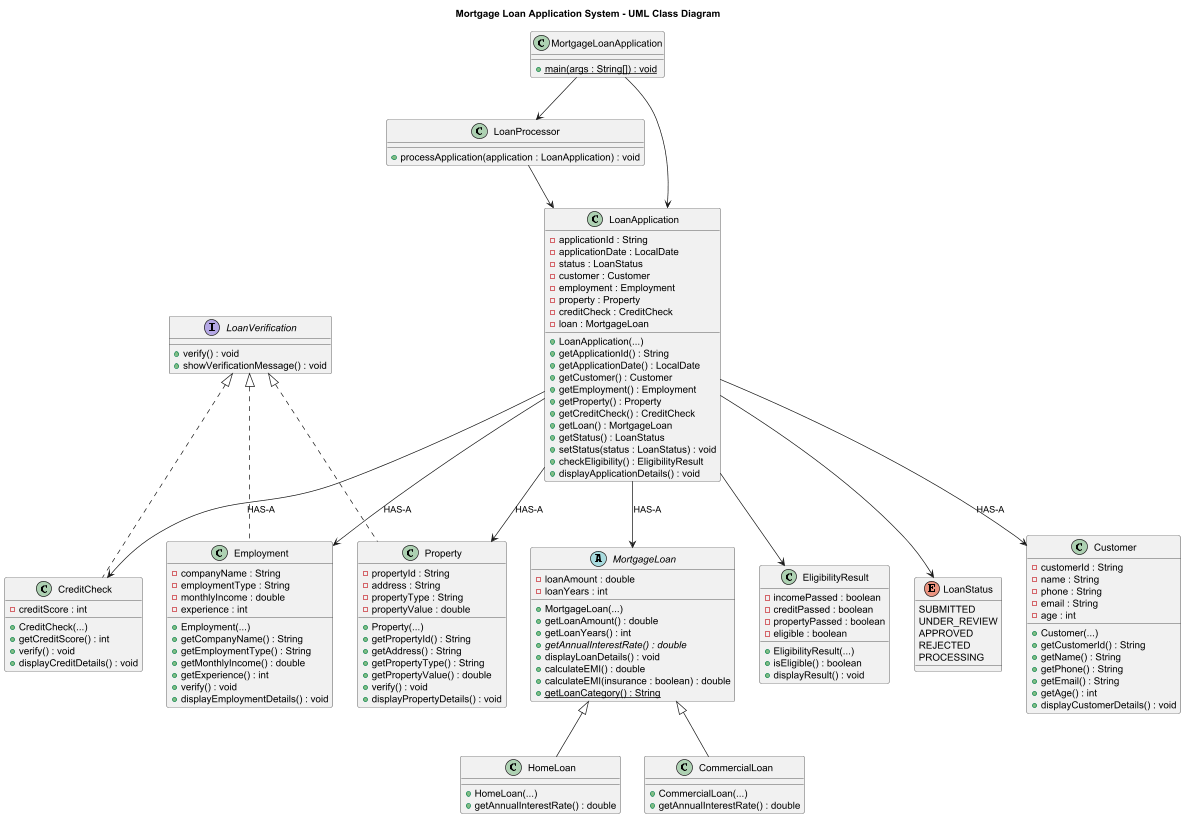

The diagram above was rendered by PlantUML. Its source (embedded in the PNG):
@startuml

title Mortgage Loan Application System - UML Class Diagram

interface LoanVerification {
    +verify() : void
    +showVerificationMessage() : void
}

class Customer {
    -customerId : String
    -name : String
    -phone : String
    -email : String
    -age : int

    +Customer(...)
    +getCustomerId() : String
    +getName() : String
    +getPhone() : String
    +getEmail() : String
    +getAge() : int
    +displayCustomerDetails() : void
}

class Employment {
    -companyName : String
    -employmentType : String
    -monthlyIncome : double
    -experience : int

    +Employment(...)
    +getCompanyName() : String
    +getEmploymentType() : String
    +getMonthlyIncome() : double
    +getExperience() : int
    +verify() : void
    +displayEmploymentDetails() : void
}

class Property {
    -propertyId : String
    -address : String
    -propertyType : String
    -propertyValue : double

    +Property(...)
    +getPropertyId() : String
    +getAddress() : String
    +getPropertyType() : String
    +getPropertyValue() : double
    +verify() : void
    +displayPropertyDetails() : void
}

class CreditCheck {
    -creditScore : int

    +CreditCheck(...)
    +getCreditScore() : int
    +verify() : void
    +displayCreditDetails() : void
}

abstract class MortgageLoan {
    -loanAmount : double
    -loanYears : int

    +MortgageLoan(...)
    +getLoanAmount() : double
    +getLoanYears() : int
    {abstract} +getAnnualInterestRate() : double
    +displayLoanDetails() : void
    +calculateEMI() : double
    +calculateEMI(insurance : boolean) : double
    {static} +getLoanCategory() : String
}

class HomeLoan {
    +HomeLoan(...)
    +getAnnualInterestRate() : double
}

class CommercialLoan {
    +CommercialLoan(...)
    +getAnnualInterestRate() : double
}

class EligibilityResult {
    -incomePassed : boolean
    -creditPassed : boolean
    -propertyPassed : boolean
    -eligible : boolean

    +EligibilityResult(...)
    +isEligible() : boolean
    +displayResult() : void
}

enum LoanStatus {
    SUBMITTED
    UNDER_REVIEW
    APPROVED
    REJECTED
    PROCESSING
}

class LoanApplication {
    -applicationId : String
    -applicationDate : LocalDate
    -status : LoanStatus
    -customer : Customer
    -employment : Employment
    -property : Property
    -creditCheck : CreditCheck
    -loan : MortgageLoan

    +LoanApplication(...)
    +getApplicationId() : String
    +getApplicationDate() : LocalDate
    +getCustomer() : Customer
    +getEmployment() : Employment
    +getProperty() : Property
    +getCreditCheck() : CreditCheck
    +getLoan() : MortgageLoan
    +getStatus() : LoanStatus
    +setStatus(status : LoanStatus) : void
    +checkEligibility() : EligibilityResult
    +displayApplicationDetails() : void
}

class LoanProcessor {
    +processApplication(application : LoanApplication) : void
}

class MortgageLoanApplication {
    {static} +main(args : String[]) : void
}

LoanVerification <|.. Employment
LoanVerification <|.. Property
LoanVerification <|.. CreditCheck

MortgageLoan <|-- HomeLoan
MortgageLoan <|-- CommercialLoan

LoanApplication --> Customer : HAS-A
LoanApplication --> Employment : HAS-A
LoanApplication --> Property : HAS-A
LoanApplication --> CreditCheck : HAS-A
LoanApplication --> MortgageLoan : HAS-A

LoanApplication --> LoanStatus
LoanApplication --> EligibilityResult

LoanProcessor --> LoanApplication
MortgageLoanApplication --> LoanApplication
MortgageLoanApplication --> LoanProcessor

@enduml